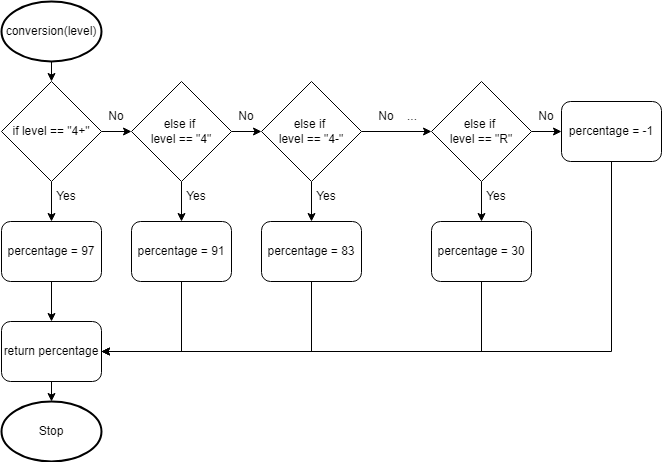

The diagram above was exported from draw.io. Its source (the exported page's mxGraphModel, read from the mxfile embedded in the PNG):
<mxGraphModel dx="1202" dy="790" grid="1" gridSize="10" guides="1" tooltips="1" connect="1" arrows="1" fold="1" page="1" pageScale="1" pageWidth="827" pageHeight="1169" math="0" shadow="0">
  <root>
    <mxCell id="0" />
    <mxCell id="1" parent="0" />
    <mxCell id="18" style="edgeStyle=none;html=1;exitX=0.5;exitY=1;exitDx=0;exitDy=0;exitPerimeter=0;entryX=0.5;entryY=0;entryDx=0;entryDy=0;" edge="1" parent="1" source="2" target="13">
      <mxGeometry relative="1" as="geometry" />
    </mxCell>
    <mxCell id="2" value="conversion(level)" style="strokeWidth=2;html=1;shape=mxgraph.flowchart.start_1;whiteSpace=wrap;" parent="1" vertex="1">
      <mxGeometry x="50" y="20" width="100" height="60" as="geometry" />
    </mxCell>
    <mxCell id="11" value="Stop" style="strokeWidth=2;html=1;shape=mxgraph.flowchart.start_1;whiteSpace=wrap;" parent="1" vertex="1">
      <mxGeometry x="50" y="420" width="100" height="60" as="geometry" />
    </mxCell>
    <mxCell id="21" style="edgeStyle=none;html=1;exitX=1;exitY=0.5;exitDx=0;exitDy=0;entryX=0;entryY=0.5;entryDx=0;entryDy=0;" edge="1" parent="1" source="13" target="19">
      <mxGeometry relative="1" as="geometry" />
    </mxCell>
    <mxCell id="25" style="edgeStyle=none;html=1;exitX=0.5;exitY=1;exitDx=0;exitDy=0;entryX=0.5;entryY=0;entryDx=0;entryDy=0;" edge="1" parent="1" source="13" target="24">
      <mxGeometry relative="1" as="geometry" />
    </mxCell>
    <mxCell id="13" value="if level == &quot;4+&quot;" style="rhombus;whiteSpace=wrap;html=1;" parent="1" vertex="1">
      <mxGeometry x="50" y="100" width="100" height="100" as="geometry" />
    </mxCell>
    <mxCell id="16" value="Yes" style="text;html=1;strokeColor=none;fillColor=none;align=center;verticalAlign=middle;whiteSpace=wrap;rounded=0;" parent="1" vertex="1">
      <mxGeometry x="100" y="200" width="30" height="30" as="geometry" />
    </mxCell>
    <mxCell id="17" value="No" style="text;html=1;strokeColor=none;fillColor=none;align=center;verticalAlign=middle;whiteSpace=wrap;rounded=0;" parent="1" vertex="1">
      <mxGeometry x="150" y="120" width="30" height="30" as="geometry" />
    </mxCell>
    <mxCell id="22" style="edgeStyle=none;html=1;exitX=1;exitY=0.5;exitDx=0;exitDy=0;entryX=0;entryY=0.5;entryDx=0;entryDy=0;" edge="1" parent="1" source="19" target="20">
      <mxGeometry relative="1" as="geometry" />
    </mxCell>
    <mxCell id="29" style="edgeStyle=none;html=1;exitX=0.5;exitY=1;exitDx=0;exitDy=0;entryX=0.5;entryY=0;entryDx=0;entryDy=0;" edge="1" parent="1" source="19" target="28">
      <mxGeometry relative="1" as="geometry" />
    </mxCell>
    <mxCell id="19" value="else if &lt;br&gt;level == &quot;4&quot;" style="rhombus;whiteSpace=wrap;html=1;" vertex="1" parent="1">
      <mxGeometry x="180" y="100" width="100" height="100" as="geometry" />
    </mxCell>
    <mxCell id="30" style="edgeStyle=none;html=1;exitX=1;exitY=0.5;exitDx=0;exitDy=0;entryX=0;entryY=0.5;entryDx=0;entryDy=0;" edge="1" parent="1" source="20" target="36">
      <mxGeometry relative="1" as="geometry">
        <mxPoint x="500" y="150" as="targetPoint" />
      </mxGeometry>
    </mxCell>
    <mxCell id="34" style="edgeStyle=none;html=1;exitX=0.5;exitY=1;exitDx=0;exitDy=0;entryX=0.5;entryY=0;entryDx=0;entryDy=0;" edge="1" parent="1" source="20" target="33">
      <mxGeometry relative="1" as="geometry" />
    </mxCell>
    <mxCell id="20" value="else if &lt;br&gt;level == &quot;4-&quot;" style="rhombus;whiteSpace=wrap;html=1;" vertex="1" parent="1">
      <mxGeometry x="310" y="100" width="100" height="100" as="geometry" />
    </mxCell>
    <mxCell id="23" value="No" style="text;html=1;strokeColor=none;fillColor=none;align=center;verticalAlign=middle;whiteSpace=wrap;rounded=0;" vertex="1" parent="1">
      <mxGeometry x="280" y="120" width="30" height="30" as="geometry" />
    </mxCell>
    <mxCell id="44" style="edgeStyle=none;html=1;exitX=0.5;exitY=1;exitDx=0;exitDy=0;entryX=0.5;entryY=0;entryDx=0;entryDy=0;" edge="1" parent="1" source="24" target="42">
      <mxGeometry relative="1" as="geometry" />
    </mxCell>
    <mxCell id="24" value="percentage = 97" style="rounded=1;whiteSpace=wrap;html=1;" vertex="1" parent="1">
      <mxGeometry x="50" y="240" width="100" height="60" as="geometry" />
    </mxCell>
    <mxCell id="45" style="edgeStyle=none;html=1;exitX=0.5;exitY=1;exitDx=0;exitDy=0;entryX=1;entryY=0.5;entryDx=0;entryDy=0;rounded=0;" edge="1" parent="1" source="28" target="42">
      <mxGeometry relative="1" as="geometry">
        <Array as="points">
          <mxPoint x="230" y="370" />
        </Array>
      </mxGeometry>
    </mxCell>
    <mxCell id="28" value="percentage = 91" style="rounded=1;whiteSpace=wrap;html=1;" vertex="1" parent="1">
      <mxGeometry x="180" y="240" width="100" height="60" as="geometry" />
    </mxCell>
    <mxCell id="31" value="&amp;nbsp;No&amp;nbsp; &amp;nbsp; ..." style="text;html=1;strokeColor=none;fillColor=none;align=center;verticalAlign=middle;whiteSpace=wrap;rounded=0;" vertex="1" parent="1">
      <mxGeometry x="410" y="120" width="70" height="30" as="geometry" />
    </mxCell>
    <mxCell id="32" value="Yes" style="text;html=1;strokeColor=none;fillColor=none;align=center;verticalAlign=middle;whiteSpace=wrap;rounded=0;" vertex="1" parent="1">
      <mxGeometry x="230" y="200" width="30" height="30" as="geometry" />
    </mxCell>
    <mxCell id="46" style="edgeStyle=none;rounded=0;html=1;exitX=0.5;exitY=1;exitDx=0;exitDy=0;" edge="1" parent="1" source="33">
      <mxGeometry relative="1" as="geometry">
        <mxPoint x="140" y="370" as="targetPoint" />
        <Array as="points">
          <mxPoint x="360" y="370" />
        </Array>
      </mxGeometry>
    </mxCell>
    <mxCell id="33" value="percentage = 83" style="rounded=1;whiteSpace=wrap;html=1;" vertex="1" parent="1">
      <mxGeometry x="310" y="240" width="100" height="60" as="geometry" />
    </mxCell>
    <mxCell id="35" value="Yes" style="text;html=1;strokeColor=none;fillColor=none;align=center;verticalAlign=middle;whiteSpace=wrap;rounded=0;" vertex="1" parent="1">
      <mxGeometry x="360" y="200" width="30" height="30" as="geometry" />
    </mxCell>
    <mxCell id="38" style="edgeStyle=none;html=1;exitX=0.5;exitY=1;exitDx=0;exitDy=0;entryX=0.5;entryY=0;entryDx=0;entryDy=0;" edge="1" parent="1" source="36" target="37">
      <mxGeometry relative="1" as="geometry" />
    </mxCell>
    <mxCell id="49" style="edgeStyle=none;rounded=0;html=1;exitX=1;exitY=0.5;exitDx=0;exitDy=0;entryX=0;entryY=0.5;entryDx=0;entryDy=0;" edge="1" parent="1" source="36" target="51">
      <mxGeometry relative="1" as="geometry">
        <mxPoint x="610" y="150" as="targetPoint" />
      </mxGeometry>
    </mxCell>
    <mxCell id="36" value="else if &lt;br&gt;level == &quot;R&quot;" style="rhombus;whiteSpace=wrap;html=1;" vertex="1" parent="1">
      <mxGeometry x="480" y="100" width="100" height="100" as="geometry" />
    </mxCell>
    <mxCell id="47" style="edgeStyle=none;rounded=0;html=1;exitX=0.5;exitY=1;exitDx=0;exitDy=0;entryX=1;entryY=0.5;entryDx=0;entryDy=0;" edge="1" parent="1" source="37" target="42">
      <mxGeometry relative="1" as="geometry">
        <Array as="points">
          <mxPoint x="530" y="370" />
        </Array>
      </mxGeometry>
    </mxCell>
    <mxCell id="37" value="percentage = 30" style="rounded=1;whiteSpace=wrap;html=1;" vertex="1" parent="1">
      <mxGeometry x="480" y="240" width="100" height="60" as="geometry" />
    </mxCell>
    <mxCell id="39" value="Yes" style="text;html=1;strokeColor=none;fillColor=none;align=center;verticalAlign=middle;whiteSpace=wrap;rounded=0;" vertex="1" parent="1">
      <mxGeometry x="530" y="200" width="30" height="30" as="geometry" />
    </mxCell>
    <mxCell id="43" style="edgeStyle=none;html=1;exitX=0.5;exitY=1;exitDx=0;exitDy=0;entryX=0.5;entryY=0;entryDx=0;entryDy=0;entryPerimeter=0;" edge="1" parent="1" source="42" target="11">
      <mxGeometry relative="1" as="geometry" />
    </mxCell>
    <mxCell id="42" value="return percentage" style="rounded=1;whiteSpace=wrap;html=1;" vertex="1" parent="1">
      <mxGeometry x="50" y="340" width="100" height="60" as="geometry" />
    </mxCell>
    <mxCell id="50" value="No" style="text;html=1;strokeColor=none;fillColor=none;align=center;verticalAlign=middle;whiteSpace=wrap;rounded=0;" vertex="1" parent="1">
      <mxGeometry x="580" y="120" width="30" height="30" as="geometry" />
    </mxCell>
    <mxCell id="53" style="edgeStyle=none;rounded=0;html=1;exitX=0.5;exitY=1;exitDx=0;exitDy=0;entryX=1;entryY=0.5;entryDx=0;entryDy=0;" edge="1" parent="1" source="51" target="42">
      <mxGeometry relative="1" as="geometry">
        <Array as="points">
          <mxPoint x="660" y="370" />
        </Array>
      </mxGeometry>
    </mxCell>
    <mxCell id="51" value="percentage = -1" style="rounded=1;whiteSpace=wrap;html=1;" vertex="1" parent="1">
      <mxGeometry x="610" y="120" width="100" height="60" as="geometry" />
    </mxCell>
  </root>
</mxGraphModel>